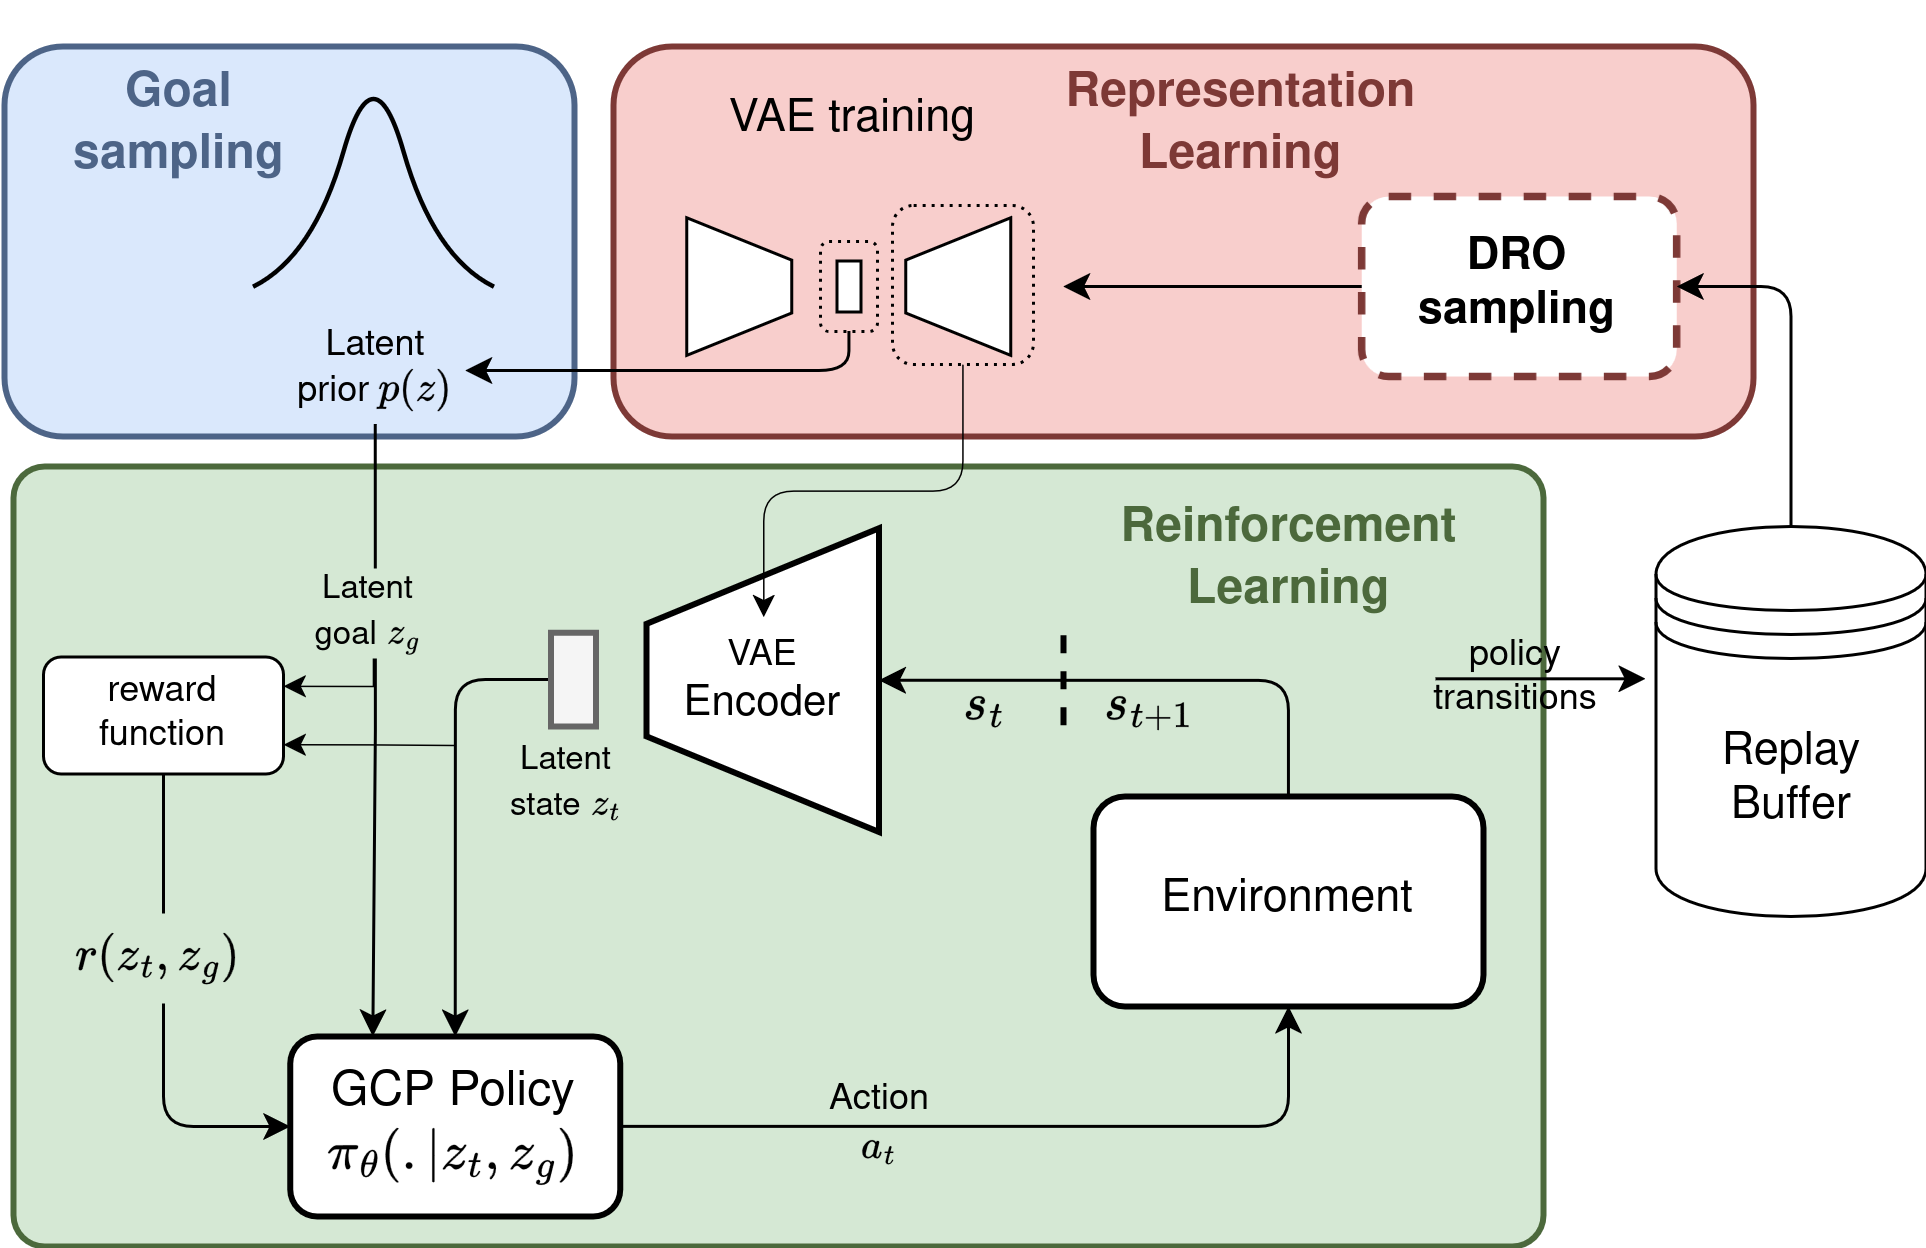

The diagram above was exported from draw.io. Its source (the exported page's mxGraphModel, read from the mxfile embedded in the PNG):
<mxGraphModel dx="741" dy="1577" grid="1" gridSize="10" guides="1" tooltips="1" connect="1" arrows="1" fold="1" page="1" pageScale="1" pageWidth="850" pageHeight="1100" math="1" shadow="0">
  <root>
    <mxCell id="0" />
    <mxCell id="1" parent="0" />
    <mxCell id="pou3mfYbiJ5VGYQU-c2y-1" value="" style="rounded=1;whiteSpace=wrap;html=1;fillColor=none;dashed=1;dashPattern=1 2;" vertex="1" parent="1">
      <mxGeometry x="365" y="130" width="100" height="120" as="geometry" />
    </mxCell>
    <mxCell id="pou3mfYbiJ5VGYQU-c2y-2" value="" style="rounded=1;whiteSpace=wrap;html=1;fillColor=#f8cecc;strokeColor=#7D3936;strokeWidth=2;" vertex="1" parent="1">
      <mxGeometry x="360" y="-20" width="380" height="130" as="geometry" />
    </mxCell>
    <mxCell id="pou3mfYbiJ5VGYQU-c2y-3" value="" style="rounded=1;whiteSpace=wrap;html=1;fillColor=#dae8fc;strokeColor=#4D6487;strokeWidth=2;" vertex="1" parent="1">
      <mxGeometry x="157" y="-20" width="190" height="130" as="geometry" />
    </mxCell>
    <mxCell id="pou3mfYbiJ5VGYQU-c2y-4" value="" style="rounded=1;whiteSpace=wrap;html=1;fillColor=#d5e8d4;arcSize=4;strokeColor=#4C693C;strokeWidth=2;" vertex="1" parent="1">
      <mxGeometry x="160" y="120" width="510" height="260" as="geometry" />
    </mxCell>
    <mxCell id="pou3mfYbiJ5VGYQU-c2y-5" value="" style="shape=trapezoid;perimeter=trapezoidPerimeter;whiteSpace=wrap;html=1;fixedSize=1;rotation=-90;size=31.86999999999989;strokeWidth=2;" vertex="1" parent="1">
      <mxGeometry x="359.12" y="152.5" width="101.25" height="77.5" as="geometry" />
    </mxCell>
    <mxCell id="pou3mfYbiJ5VGYQU-c2y-6" value="&lt;div&gt;&lt;br&gt;&lt;/div&gt;&lt;div&gt;VAE&lt;br&gt;&lt;/div&gt;&lt;div style=&quot;font-size: 14px;&quot;&gt;&lt;font face=&quot;Helvetica&quot; style=&quot;font-size: 14px;&quot;&gt;Encoder&lt;/font&gt;&lt;/div&gt;" style="text;html=1;align=center;verticalAlign=middle;whiteSpace=wrap;rounded=0;" vertex="1" parent="1">
      <mxGeometry x="380.12" y="170.25" width="60" height="30" as="geometry" />
    </mxCell>
    <mxCell id="pou3mfYbiJ5VGYQU-c2y-7" style="edgeStyle=orthogonalEdgeStyle;rounded=1;orthogonalLoop=1;jettySize=auto;html=1;exitX=0.5;exitY=0;exitDx=0;exitDy=0;entryX=0.5;entryY=1;entryDx=0;entryDy=0;curved=0;startArrow=classic;startFill=1;endArrow=none;endFill=0;strokeWidth=0.5;" edge="1" parent="1" source="pou3mfYbiJ5VGYQU-c2y-6" target="pou3mfYbiJ5VGYQU-c2y-38">
      <mxGeometry relative="1" as="geometry" />
    </mxCell>
    <mxCell id="pou3mfYbiJ5VGYQU-c2y-8" style="edgeStyle=orthogonalEdgeStyle;rounded=1;orthogonalLoop=1;jettySize=auto;html=1;exitX=0.5;exitY=0;exitDx=0;exitDy=0;entryX=0.5;entryY=1;entryDx=0;entryDy=0;curved=0;" edge="1" parent="1" source="pou3mfYbiJ5VGYQU-c2y-9" target="pou3mfYbiJ5VGYQU-c2y-5">
      <mxGeometry relative="1" as="geometry" />
    </mxCell>
    <mxCell id="pou3mfYbiJ5VGYQU-c2y-9" value="&lt;font face=&quot;Helvetica&quot; style=&quot;font-size: 15px;&quot;&gt;Environment&lt;/font&gt;" style="rounded=1;whiteSpace=wrap;html=1;strokeWidth=2;" vertex="1" parent="1">
      <mxGeometry x="520" y="230" width="130" height="70" as="geometry" />
    </mxCell>
    <mxCell id="pou3mfYbiJ5VGYQU-c2y-10" style="edgeStyle=orthogonalEdgeStyle;rounded=1;orthogonalLoop=1;jettySize=auto;html=1;exitX=1;exitY=0.5;exitDx=0;exitDy=0;entryX=0.5;entryY=1;entryDx=0;entryDy=0;curved=0;" edge="1" parent="1" source="pou3mfYbiJ5VGYQU-c2y-11" target="pou3mfYbiJ5VGYQU-c2y-9">
      <mxGeometry relative="1" as="geometry" />
    </mxCell>
    <mxCell id="pou3mfYbiJ5VGYQU-c2y-11" value="&lt;div style=&quot;font-size: 16px;&quot;&gt;&lt;font face=&quot;Helvetica&quot; style=&quot;font-size: 16px;&quot;&gt;GCP Policy&lt;/font&gt;&lt;/div&gt;&lt;div style=&quot;font-size: 16px;&quot;&gt;&lt;font face=&quot;W9JbyQTr0lAcaNviEWOj&quot; style=&quot;font-size: 16px;&quot;&gt;\( \pi_{\theta}(.|z_t,z_g) \)&lt;br&gt;&lt;/font&gt;&lt;/div&gt;" style="rounded=1;whiteSpace=wrap;html=1;strokeWidth=2;" vertex="1" parent="1">
      <mxGeometry x="252.25" y="310" width="110" height="60" as="geometry" />
    </mxCell>
    <mxCell id="pou3mfYbiJ5VGYQU-c2y-12" value="&lt;div style=&quot;&quot;&gt;&lt;font face=&quot;Helvetica&quot; style=&quot;font-size: 12px;&quot;&gt;Action&lt;/font&gt;&lt;/div&gt;&lt;div style=&quot;&quot;&gt;&lt;font face=&quot;agbX603P7Dq33dDgjHY_&quot; style=&quot;font-size: 12px;&quot;&gt;\( a_t \)&lt;/font&gt;&lt;/div&gt;" style="text;html=1;align=center;verticalAlign=middle;whiteSpace=wrap;rounded=0;fillColor=none;" vertex="1" parent="1">
      <mxGeometry x="419" y="320" width="60" height="40" as="geometry" />
    </mxCell>
    <mxCell id="pou3mfYbiJ5VGYQU-c2y-13" value="" style="endArrow=none;dashed=1;html=1;rounded=0;strokeWidth=2;" edge="1" parent="1">
      <mxGeometry width="50" height="50" relative="1" as="geometry">
        <mxPoint x="510" y="206.25" as="sourcePoint" />
        <mxPoint x="510" y="172" as="targetPoint" />
      </mxGeometry>
    </mxCell>
    <mxCell id="pou3mfYbiJ5VGYQU-c2y-14" value="&lt;font style=&quot;font-size: 15px;&quot;&gt;&lt;/font&gt;&lt;div style=&quot;font-size: 15px;&quot;&gt;&lt;font style=&quot;font-size: 15px;&quot;&gt;\( s_{t+1} \)&lt;/font&gt;&lt;/div&gt;" style="text;html=1;align=center;verticalAlign=middle;whiteSpace=wrap;rounded=0;" vertex="1" parent="1">
      <mxGeometry x="509" y="186" width="60" height="30" as="geometry" />
    </mxCell>
    <mxCell id="pou3mfYbiJ5VGYQU-c2y-15" style="edgeStyle=orthogonalEdgeStyle;rounded=1;orthogonalLoop=1;jettySize=auto;html=1;exitX=0.5;exitY=0;exitDx=0;exitDy=0;entryX=0.5;entryY=0;entryDx=0;entryDy=0;curved=0;" edge="1" parent="1" source="pou3mfYbiJ5VGYQU-c2y-16" target="pou3mfYbiJ5VGYQU-c2y-11">
      <mxGeometry relative="1" as="geometry">
        <mxPoint x="220" y="210.0000000000001" as="targetPoint" />
      </mxGeometry>
    </mxCell>
    <mxCell id="pou3mfYbiJ5VGYQU-c2y-16" value="" style="rounded=0;whiteSpace=wrap;html=1;rotation=-90;fillColor=#f5f5f5;strokeColor=#666666;strokeWidth=2;fontColor=#333333;" vertex="1" parent="1">
      <mxGeometry x="331" y="183.5" width="31.25" height="15" as="geometry" />
    </mxCell>
    <mxCell id="pou3mfYbiJ5VGYQU-c2y-17" value="" style="endArrow=classic;html=1;rounded=0;" edge="1" parent="1">
      <mxGeometry width="50" height="50" relative="1" as="geometry">
        <mxPoint x="634" y="190.77" as="sourcePoint" />
        <mxPoint x="704" y="190.77" as="targetPoint" />
      </mxGeometry>
    </mxCell>
    <mxCell id="pou3mfYbiJ5VGYQU-c2y-18" value="&lt;div&gt;&lt;font face=&quot;Helvetica&quot;&gt;policy&lt;/font&gt;&lt;/div&gt;&lt;div&gt;&lt;font face=&quot;1Ith6yU5XvMYhT1WhLBL&quot;&gt;transitions&lt;br&gt;&lt;/font&gt;&lt;/div&gt;" style="text;html=1;align=center;verticalAlign=middle;whiteSpace=wrap;rounded=0;" vertex="1" parent="1">
      <mxGeometry x="631" y="176" width="60" height="30" as="geometry" />
    </mxCell>
    <mxCell id="pou3mfYbiJ5VGYQU-c2y-19" style="edgeStyle=orthogonalEdgeStyle;rounded=0;orthogonalLoop=1;jettySize=auto;html=1;exitX=0;exitY=0.5;exitDx=0;exitDy=0;entryX=1;entryY=0.5;entryDx=0;entryDy=0;" edge="1" parent="1" source="pou3mfYbiJ5VGYQU-c2y-20">
      <mxGeometry relative="1" as="geometry">
        <mxPoint x="509.8799999999999" y="60.00000000000023" as="targetPoint" />
      </mxGeometry>
    </mxCell>
    <mxCell id="pou3mfYbiJ5VGYQU-c2y-20" value="&lt;div style=&quot;font-size: 15px;&quot;&gt;&lt;b&gt;&lt;font style=&quot;font-size: 15px;&quot;&gt;DRO &lt;br&gt;&lt;/font&gt;&lt;/b&gt;&lt;/div&gt;&lt;div style=&quot;font-size: 15px;&quot;&gt;&lt;b&gt;&lt;font style=&quot;font-size: 15px;&quot;&gt;sampling&lt;/font&gt;&lt;/b&gt;&lt;/div&gt;" style="rounded=1;whiteSpace=wrap;html=1;strokeWidth=2.5;dashed=1;strokeColor=#7D3936;" vertex="1" parent="1">
      <mxGeometry x="609.38" y="30" width="105" height="60" as="geometry" />
    </mxCell>
    <mxCell id="pou3mfYbiJ5VGYQU-c2y-21" style="edgeStyle=orthogonalEdgeStyle;rounded=1;orthogonalLoop=1;jettySize=auto;html=1;exitX=0.5;exitY=0;exitDx=0;exitDy=0;entryX=1;entryY=0.5;entryDx=0;entryDy=0;curved=0;" edge="1" parent="1" source="pou3mfYbiJ5VGYQU-c2y-22" target="pou3mfYbiJ5VGYQU-c2y-20">
      <mxGeometry relative="1" as="geometry" />
    </mxCell>
    <mxCell id="pou3mfYbiJ5VGYQU-c2y-22" value="&lt;font face=&quot;Helvetica&quot; style=&quot;font-size: 15px;&quot;&gt;Replay Buffer&lt;br&gt;&lt;/font&gt;" style="shape=datastore;whiteSpace=wrap;html=1;" vertex="1" parent="1">
      <mxGeometry x="707.5" y="140" width="90" height="130" as="geometry" />
    </mxCell>
    <mxCell id="pou3mfYbiJ5VGYQU-c2y-23" value="&lt;font style=&quot;font-size: 15px;&quot;&gt;&lt;/font&gt;&lt;div style=&quot;font-size: 15px;&quot;&gt;&lt;font style=&quot;font-size: 15px;&quot;&gt;\( s_{t} \)&lt;/font&gt;&lt;/div&gt;" style="text;html=1;align=center;verticalAlign=middle;whiteSpace=wrap;rounded=0;" vertex="1" parent="1">
      <mxGeometry x="454" y="186" width="60" height="30" as="geometry" />
    </mxCell>
    <mxCell id="pou3mfYbiJ5VGYQU-c2y-24" value="&lt;font face=&quot;Helvetica&quot; style=&quot;font-size: 11px;&quot;&gt;Latent state&lt;/font&gt;&lt;font face=&quot;b58RTxyGwu3FKkrWnLQ-&quot; style=&quot;font-size: 11px;&quot;&gt; \( z_t \)&lt;br&gt;&lt;/font&gt;" style="text;html=1;align=center;verticalAlign=middle;whiteSpace=wrap;rounded=0;" vertex="1" parent="1">
      <mxGeometry x="319.12" y="211" width="50.88" height="30" as="geometry" />
    </mxCell>
    <mxCell id="pou3mfYbiJ5VGYQU-c2y-25" value="" style="endArrow=none;html=1;rounded=0;curved=1;strokeWidth=1.5;" edge="1" parent="1">
      <mxGeometry width="50" height="50" relative="1" as="geometry">
        <mxPoint x="240" y="60" as="sourcePoint" />
        <mxPoint x="320" y="60" as="targetPoint" />
        <Array as="points">
          <mxPoint x="260" y="50" />
          <mxPoint x="280" y="-20" />
          <mxPoint x="300" y="50" />
        </Array>
      </mxGeometry>
    </mxCell>
    <mxCell id="pou3mfYbiJ5VGYQU-c2y-26" style="edgeStyle=orthogonalEdgeStyle;rounded=0;orthogonalLoop=1;jettySize=auto;html=1;entryX=0.25;entryY=0;entryDx=0;entryDy=0;exitX=0.5;exitY=1;exitDx=0;exitDy=0;" edge="1" parent="1" source="pou3mfYbiJ5VGYQU-c2y-27" target="pou3mfYbiJ5VGYQU-c2y-11">
      <mxGeometry relative="1" as="geometry">
        <mxPoint x="280" y="120" as="sourcePoint" />
      </mxGeometry>
    </mxCell>
    <mxCell id="pou3mfYbiJ5VGYQU-c2y-27" value="&lt;font face=&quot;Helvetica&quot;&gt;Latent prior \( p(z) \)&lt;/font&gt;" style="text;html=1;align=center;verticalAlign=middle;whiteSpace=wrap;rounded=0;" vertex="1" parent="1">
      <mxGeometry x="250.56" y="70" width="60" height="36" as="geometry" />
    </mxCell>
    <mxCell id="pou3mfYbiJ5VGYQU-c2y-28" style="edgeStyle=orthogonalEdgeStyle;rounded=0;orthogonalLoop=1;jettySize=auto;html=1;exitX=1;exitY=0.75;exitDx=0;exitDy=0;endArrow=none;endFill=0;startArrow=classic;startFill=1;strokeWidth=0.5;" edge="1" parent="1" source="pou3mfYbiJ5VGYQU-c2y-30">
      <mxGeometry relative="1" as="geometry">
        <mxPoint x="307" y="213" as="targetPoint" />
      </mxGeometry>
    </mxCell>
    <mxCell id="pou3mfYbiJ5VGYQU-c2y-29" style="edgeStyle=orthogonalEdgeStyle;rounded=1;orthogonalLoop=1;jettySize=auto;html=1;exitX=0.5;exitY=1;exitDx=0;exitDy=0;entryX=0;entryY=0.5;entryDx=0;entryDy=0;curved=0;" edge="1" parent="1" source="pou3mfYbiJ5VGYQU-c2y-30" target="pou3mfYbiJ5VGYQU-c2y-11">
      <mxGeometry relative="1" as="geometry" />
    </mxCell>
    <mxCell id="pou3mfYbiJ5VGYQU-c2y-30" value="&lt;font face=&quot;Helvetica&quot; style=&quot;font-size: 12px;&quot;&gt;reward function&lt;br&gt;&lt;/font&gt;" style="rounded=1;whiteSpace=wrap;html=1;" vertex="1" parent="1">
      <mxGeometry x="170" y="183.5" width="80" height="39" as="geometry" />
    </mxCell>
    <mxCell id="pou3mfYbiJ5VGYQU-c2y-31" style="edgeStyle=orthogonalEdgeStyle;rounded=0;orthogonalLoop=1;jettySize=auto;html=1;exitX=1;exitY=0.25;exitDx=0;exitDy=0;startArrow=classic;startFill=1;endArrow=none;endFill=0;strokeWidth=0.5;" edge="1" parent="1" source="pou3mfYbiJ5VGYQU-c2y-30">
      <mxGeometry relative="1" as="geometry">
        <mxPoint x="279.9999999999998" y="168.70588235294122" as="targetPoint" />
      </mxGeometry>
    </mxCell>
    <mxCell id="pou3mfYbiJ5VGYQU-c2y-32" value="&lt;font face=&quot;Helvetica&quot; style=&quot;font-size: 11px;&quot;&gt;Latent goal&lt;/font&gt;&lt;font face=&quot;tzPTi0qutKuZopv1M9gt&quot; style=&quot;font-size: 11px;&quot;&gt; \( z_g \)&lt;br&gt;&lt;/font&gt;" style="text;html=1;align=center;verticalAlign=middle;whiteSpace=wrap;rounded=0;fillColor=#d5e8d4;strokeColor=none;" vertex="1" parent="1">
      <mxGeometry x="258.12" y="154" width="40.88" height="30" as="geometry" />
    </mxCell>
    <mxCell id="pou3mfYbiJ5VGYQU-c2y-33" value="&lt;font style=&quot;font-size: 14px;&quot;&gt;\(r(z_t,z_g) \)&lt;/font&gt;" style="text;html=1;align=center;verticalAlign=middle;whiteSpace=wrap;rounded=0;fillColor=#d5e8d4;strokeColor=none;" vertex="1" parent="1">
      <mxGeometry x="178" y="269" width="60" height="30" as="geometry" />
    </mxCell>
    <mxCell id="pou3mfYbiJ5VGYQU-c2y-34" value="&lt;font style=&quot;font-size: 15px;&quot;&gt;VAE training&lt;/font&gt;" style="text;html=1;align=center;verticalAlign=middle;whiteSpace=wrap;rounded=0;" vertex="1" parent="1">
      <mxGeometry x="383.19" y="-10" width="113.5" height="30" as="geometry" />
    </mxCell>
    <mxCell id="pou3mfYbiJ5VGYQU-c2y-35" value="" style="shape=trapezoid;perimeter=trapezoidPerimeter;whiteSpace=wrap;html=1;fixedSize=1;rotation=-90;size=14.11999999999989;strokeWidth=1;" vertex="1" parent="1">
      <mxGeometry x="452" y="42.5" width="45.88" height="35" as="geometry" />
    </mxCell>
    <mxCell id="pou3mfYbiJ5VGYQU-c2y-36" value="" style="rounded=0;whiteSpace=wrap;html=1;rotation=-90;strokeWidth=1;" vertex="1" parent="1">
      <mxGeometry x="430" y="56" width="17" height="8" as="geometry" />
    </mxCell>
    <mxCell id="pou3mfYbiJ5VGYQU-c2y-37" value="" style="shape=trapezoid;perimeter=trapezoidPerimeter;whiteSpace=wrap;html=1;fixedSize=1;rotation=90;size=14.11999999999989;strokeWidth=1;" vertex="1" parent="1">
      <mxGeometry x="379" y="42.49999999999994" width="45.88" height="35" as="geometry" />
    </mxCell>
    <mxCell id="pou3mfYbiJ5VGYQU-c2y-38" value="" style="rounded=1;whiteSpace=wrap;html=1;fillColor=none;dashed=1;dashPattern=1 2;" vertex="1" parent="1">
      <mxGeometry x="453" y="33" width="47" height="53" as="geometry" />
    </mxCell>
    <mxCell id="pou3mfYbiJ5VGYQU-c2y-39" style="edgeStyle=orthogonalEdgeStyle;rounded=1;orthogonalLoop=1;jettySize=auto;html=1;exitX=0.5;exitY=1;exitDx=0;exitDy=0;entryX=1;entryY=0.5;entryDx=0;entryDy=0;curved=0;" edge="1" parent="1" source="pou3mfYbiJ5VGYQU-c2y-40" target="pou3mfYbiJ5VGYQU-c2y-27">
      <mxGeometry relative="1" as="geometry">
        <Array as="points">
          <mxPoint x="439" y="88" />
        </Array>
      </mxGeometry>
    </mxCell>
    <mxCell id="pou3mfYbiJ5VGYQU-c2y-40" value="" style="rounded=1;whiteSpace=wrap;html=1;fillColor=none;dashed=1;dashPattern=1 2;" vertex="1" parent="1">
      <mxGeometry x="429" y="45" width="19" height="30" as="geometry" />
    </mxCell>
    <mxCell id="pou3mfYbiJ5VGYQU-c2y-41" value="&lt;div style=&quot;font-size: 20px;&quot;&gt;&lt;font color=&quot;#4d6487&quot; style=&quot;font-size: 20px;&quot;&gt;&lt;b style=&quot;font-size: 16px;&quot;&gt;&lt;font style=&quot;font-size: 16px;&quot;&gt;Goal&lt;br&gt;&lt;/font&gt;&lt;/b&gt;&lt;/font&gt;&lt;/div&gt;&lt;font color=&quot;#4d6487&quot; size=&quot;1&quot;&gt;&lt;b style=&quot;font-size: 16px;&quot;&gt;sampling&lt;/b&gt;&lt;/font&gt;" style="text;html=1;align=center;verticalAlign=middle;whiteSpace=wrap;rounded=0;" vertex="1" parent="1">
      <mxGeometry x="160" y="-35" width="110.56" height="80" as="geometry" />
    </mxCell>
    <mxCell id="pou3mfYbiJ5VGYQU-c2y-42" value="&lt;div style=&quot;font-size: 20px;&quot;&gt;&lt;font color=&quot;#7d3936&quot; style=&quot;font-size: 20px;&quot;&gt;&lt;b style=&quot;font-size: 16px;&quot;&gt;&lt;font style=&quot;font-size: 16px;&quot;&gt;Representation&lt;br&gt;&lt;/font&gt;&lt;/b&gt;&lt;/font&gt;&lt;/div&gt;&lt;font color=&quot;#7d3936&quot; size=&quot;1&quot;&gt;&lt;b style=&quot;font-size: 16px;&quot;&gt;Learning&lt;/b&gt;&lt;/font&gt;" style="text;html=1;align=center;verticalAlign=middle;whiteSpace=wrap;rounded=0;" vertex="1" parent="1">
      <mxGeometry x="514" y="-35" width="110.56" height="80" as="geometry" />
    </mxCell>
    <mxCell id="pou3mfYbiJ5VGYQU-c2y-43" value="&lt;div style=&quot;font-size: 20px;&quot;&gt;&lt;font color=&quot;#4c693c&quot; style=&quot;font-size: 20px;&quot;&gt;&lt;b style=&quot;font-size: 16px;&quot;&gt;&lt;font style=&quot;font-size: 16px;&quot;&gt;Reinforcement&lt;br&gt;&lt;/font&gt;&lt;/b&gt;&lt;/font&gt;&lt;/div&gt;&lt;font color=&quot;#4c693c&quot; size=&quot;1&quot;&gt;&lt;b style=&quot;font-size: 16px;&quot;&gt;Learning&lt;/b&gt;&lt;/font&gt;" style="text;html=1;align=center;verticalAlign=middle;whiteSpace=wrap;rounded=0;" vertex="1" parent="1">
      <mxGeometry x="529.72" y="110" width="110.56" height="80" as="geometry" />
    </mxCell>
  </root>
</mxGraphModel>